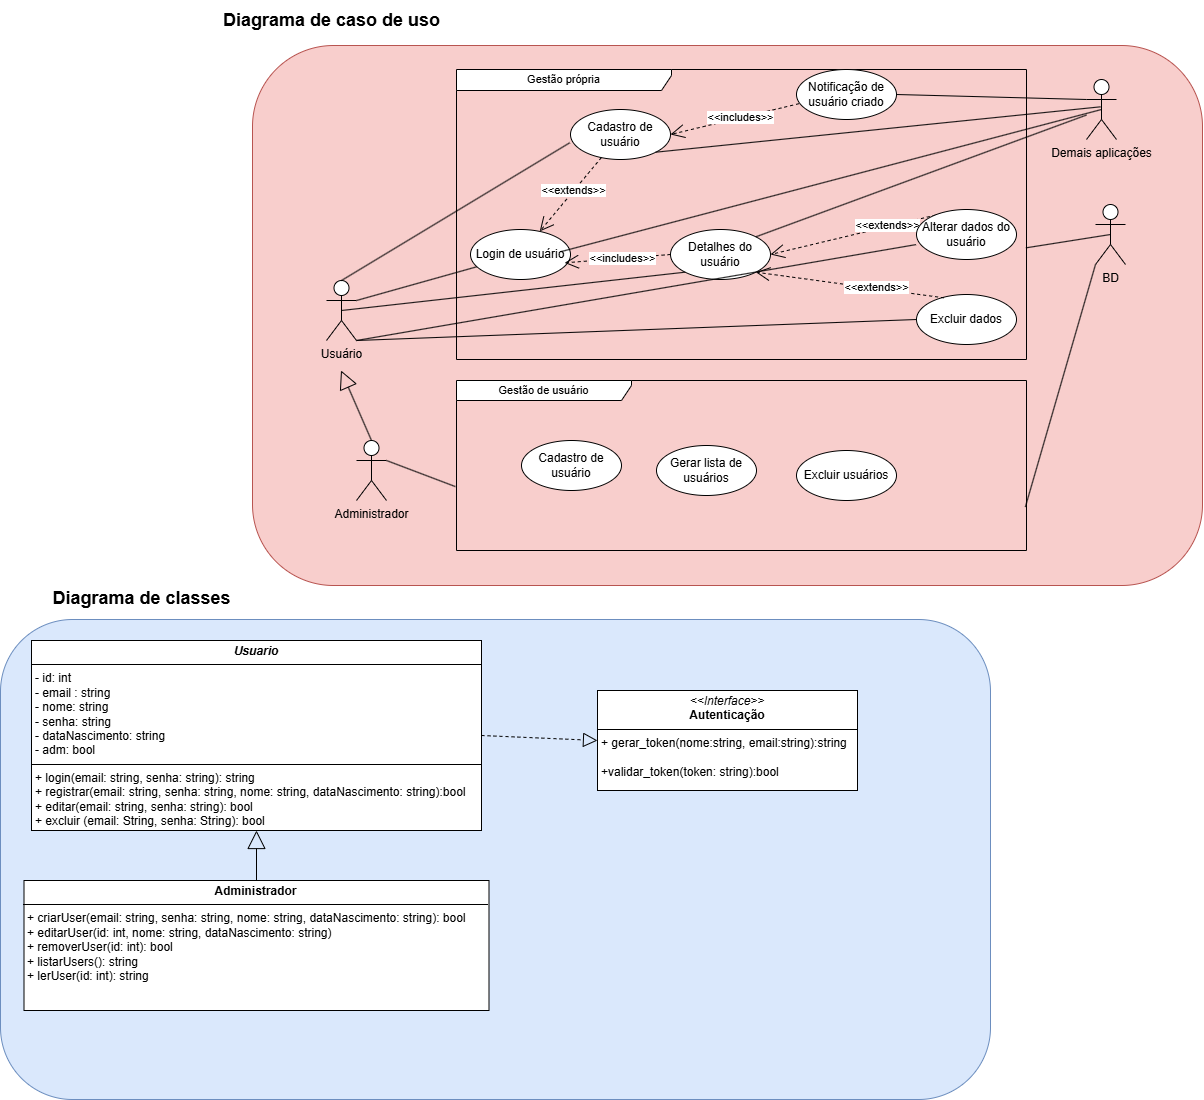

The diagram above was exported from draw.io. Its source (the exported page's mxGraphModel, read from the mxfile embedded in the PNG):
<mxGraphModel dx="2009" dy="1824" grid="1" gridSize="10" guides="1" tooltips="1" connect="1" arrows="1" fold="1" page="1" pageScale="1" pageWidth="827" pageHeight="1169" math="0" shadow="0">
  <root>
    <mxCell id="0" />
    <mxCell id="1" parent="0" />
    <mxCell id="yif7cwP6_f5OZigfxxrv-49" value="" style="rounded=1;whiteSpace=wrap;html=1;fillColor=#dae8fc;strokeColor=#6c8ebf;" parent="1" vertex="1">
      <mxGeometry x="-281" y="259" width="990" height="480" as="geometry" />
    </mxCell>
    <mxCell id="yif7cwP6_f5OZigfxxrv-47" value="" style="rounded=1;whiteSpace=wrap;html=1;fillColor=#f8cecc;strokeColor=#b85450;" parent="1" vertex="1">
      <mxGeometry x="-29" y="-315" width="950" height="540" as="geometry" />
    </mxCell>
    <mxCell id="eaopw1OA4tHI7iTekrfp-8" style="edgeStyle=none;shape=connector;rounded=0;orthogonalLoop=1;jettySize=auto;html=1;strokeColor=default;align=center;verticalAlign=middle;fontFamily=Helvetica;fontSize=11;fontColor=default;labelBackgroundColor=default;endArrow=none;endFill=0;exitX=1;exitY=0.3333333333333333;exitDx=0;exitDy=0;exitPerimeter=0;" parent="1" source="eaopw1OA4tHI7iTekrfp-1" target="eaopw1OA4tHI7iTekrfp-5" edge="1">
      <mxGeometry relative="1" as="geometry" />
    </mxCell>
    <mxCell id="eaopw1OA4tHI7iTekrfp-1" value="Usuário" style="shape=umlActor;verticalLabelPosition=bottom;verticalAlign=top;html=1;outlineConnect=0;" parent="1" vertex="1">
      <mxGeometry x="45" y="-80" width="30" height="60" as="geometry" />
    </mxCell>
    <mxCell id="eaopw1OA4tHI7iTekrfp-2" value="Demais aplicações" style="shape=umlActor;verticalLabelPosition=bottom;verticalAlign=top;html=1;" parent="1" vertex="1">
      <mxGeometry x="805" y="-281" width="30" height="60" as="geometry" />
    </mxCell>
    <mxCell id="eaopw1OA4tHI7iTekrfp-3" value="Cadastro de usuário" style="ellipse;whiteSpace=wrap;html=1;" parent="1" vertex="1">
      <mxGeometry x="289" y="-251" width="100" height="50" as="geometry" />
    </mxCell>
    <mxCell id="eaopw1OA4tHI7iTekrfp-5" value="Login de usuário" style="ellipse;whiteSpace=wrap;html=1;" parent="1" vertex="1">
      <mxGeometry x="189" y="-131" width="100" height="50" as="geometry" />
    </mxCell>
    <mxCell id="eaopw1OA4tHI7iTekrfp-21" value="&amp;lt;&amp;lt;extends&amp;gt;&amp;gt;" style="endArrow=open;endSize=12;dashed=1;html=1;rounded=0;strokeColor=default;align=center;verticalAlign=middle;fontFamily=Helvetica;fontSize=11;fontColor=default;labelBackgroundColor=default;" parent="1" source="eaopw1OA4tHI7iTekrfp-3" target="eaopw1OA4tHI7iTekrfp-5" edge="1">
      <mxGeometry x="-0.0909" width="160" relative="1" as="geometry">
        <mxPoint x="503" y="33" as="sourcePoint" />
        <mxPoint x="315" y="-41" as="targetPoint" />
        <mxPoint as="offset" />
      </mxGeometry>
    </mxCell>
    <mxCell id="eaopw1OA4tHI7iTekrfp-42" value="Gestão própria" style="shape=umlFrame;whiteSpace=wrap;html=1;pointerEvents=0;fontFamily=Helvetica;fontSize=11;fontColor=default;labelBackgroundColor=default;width=215;height=21;" parent="1" vertex="1">
      <mxGeometry x="175" y="-291" width="570" height="290" as="geometry" />
    </mxCell>
    <mxCell id="DGh_F-wEEUSYSohnh4VO-1" value="Detalhes do usuário" style="ellipse;whiteSpace=wrap;html=1;" parent="1" vertex="1">
      <mxGeometry x="389" y="-131" width="100" height="50" as="geometry" />
    </mxCell>
    <mxCell id="DGh_F-wEEUSYSohnh4VO-2" value="Excluir dados" style="ellipse;whiteSpace=wrap;html=1;" parent="1" vertex="1">
      <mxGeometry x="635" y="-66" width="100" height="50" as="geometry" />
    </mxCell>
    <mxCell id="DGh_F-wEEUSYSohnh4VO-4" value="&amp;lt;&amp;lt;includes&amp;gt;&amp;gt;" style="endArrow=open;endSize=12;dashed=1;html=1;rounded=0;strokeColor=default;align=center;verticalAlign=middle;fontFamily=Helvetica;fontSize=11;fontColor=default;labelBackgroundColor=default;exitX=0;exitY=0.5;exitDx=0;exitDy=0;entryX=0.941;entryY=0.667;entryDx=0;entryDy=0;entryPerimeter=0;" parent="1" source="DGh_F-wEEUSYSohnh4VO-1" target="eaopw1OA4tHI7iTekrfp-5" edge="1">
      <mxGeometry x="-0.0909" width="160" relative="1" as="geometry">
        <mxPoint x="435" y="-166" as="sourcePoint" />
        <mxPoint x="293" y="-181" as="targetPoint" />
        <mxPoint as="offset" />
      </mxGeometry>
    </mxCell>
    <mxCell id="DGh_F-wEEUSYSohnh4VO-5" value="&amp;lt;&amp;lt;extends&amp;gt;&amp;gt;" style="endArrow=open;endSize=12;dashed=1;html=1;rounded=0;strokeColor=default;align=center;verticalAlign=middle;fontFamily=Helvetica;fontSize=11;fontColor=default;labelBackgroundColor=default;exitX=0.366;exitY=0.029;exitDx=0;exitDy=0;entryX=1;entryY=0.5;entryDx=0;entryDy=0;exitPerimeter=0;" parent="1" source="DGh_F-wEEUSYSohnh4VO-6" target="DGh_F-wEEUSYSohnh4VO-1" edge="1">
      <mxGeometry x="-0.2777" y="-1" width="160" relative="1" as="geometry">
        <mxPoint x="577" y="-181" as="sourcePoint" />
        <mxPoint x="455" y="-156" as="targetPoint" />
        <mxPoint as="offset" />
      </mxGeometry>
    </mxCell>
    <mxCell id="DGh_F-wEEUSYSohnh4VO-6" value="Alterar dados do usuário" style="ellipse;whiteSpace=wrap;html=1;" parent="1" vertex="1">
      <mxGeometry x="635" y="-151" width="100" height="50" as="geometry" />
    </mxCell>
    <mxCell id="DGh_F-wEEUSYSohnh4VO-13" value="BD" style="shape=umlActor;verticalLabelPosition=bottom;verticalAlign=top;html=1;" parent="1" vertex="1">
      <mxGeometry x="814" y="-156" width="30" height="60" as="geometry" />
    </mxCell>
    <mxCell id="DGh_F-wEEUSYSohnh4VO-14" style="edgeStyle=none;shape=connector;rounded=0;orthogonalLoop=1;jettySize=auto;html=1;strokeColor=default;align=center;verticalAlign=middle;fontFamily=Helvetica;fontSize=11;fontColor=default;labelBackgroundColor=default;endArrow=none;endFill=0;exitX=1;exitY=0;exitDx=0;exitDy=0;" parent="1" source="DGh_F-wEEUSYSohnh4VO-1" target="eaopw1OA4tHI7iTekrfp-2" edge="1">
      <mxGeometry relative="1" as="geometry">
        <mxPoint x="315" y="-187" as="sourcePoint" />
        <mxPoint x="739" y="-201" as="targetPoint" />
        <Array as="points" />
      </mxGeometry>
    </mxCell>
    <mxCell id="DGh_F-wEEUSYSohnh4VO-15" style="edgeStyle=none;shape=connector;rounded=0;orthogonalLoop=1;jettySize=auto;html=1;strokeColor=default;align=center;verticalAlign=middle;fontFamily=Helvetica;fontSize=11;fontColor=default;labelBackgroundColor=default;endArrow=none;endFill=0;exitX=0.5;exitY=0.5;exitDx=0;exitDy=0;exitPerimeter=0;entryX=0.999;entryY=0.615;entryDx=0;entryDy=0;entryPerimeter=0;" parent="1" source="DGh_F-wEEUSYSohnh4VO-13" target="eaopw1OA4tHI7iTekrfp-42" edge="1">
      <mxGeometry relative="1" as="geometry">
        <mxPoint x="823" y="-66" as="sourcePoint" />
        <mxPoint x="745" y="-88" as="targetPoint" />
      </mxGeometry>
    </mxCell>
    <mxCell id="yif7cwP6_f5OZigfxxrv-1" value="&amp;lt;&amp;lt;extends&amp;gt;&amp;gt;" style="endArrow=open;endSize=12;dashed=1;html=1;rounded=0;strokeColor=default;align=center;verticalAlign=middle;fontFamily=Helvetica;fontSize=11;fontColor=default;labelBackgroundColor=default;exitX=0.275;exitY=0.067;exitDx=0;exitDy=0;entryX=1;entryY=1;entryDx=0;entryDy=0;exitPerimeter=0;" parent="1" source="DGh_F-wEEUSYSohnh4VO-2" target="DGh_F-wEEUSYSohnh4VO-1" edge="1">
      <mxGeometry x="-0.2777" y="-1" width="160" relative="1" as="geometry">
        <mxPoint x="545" y="-100" as="sourcePoint" />
        <mxPoint x="478" y="-181" as="targetPoint" />
        <mxPoint as="offset" />
      </mxGeometry>
    </mxCell>
    <mxCell id="yif7cwP6_f5OZigfxxrv-50" value="&lt;font style=&quot;font-size: 18px;&quot;&gt;&lt;b&gt;Diagrama de caso de uso&lt;/b&gt;&lt;/font&gt;" style="text;html=1;align=center;verticalAlign=middle;resizable=0;points=[];autosize=1;strokeColor=none;fillColor=none;" parent="1" vertex="1">
      <mxGeometry x="-70" y="-360" width="240" height="40" as="geometry" />
    </mxCell>
    <mxCell id="yif7cwP6_f5OZigfxxrv-51" value="&lt;font style=&quot;font-size: 18px;&quot;&gt;&lt;b&gt;Diagrama de classes&lt;/b&gt;&lt;/font&gt;" style="text;html=1;align=center;verticalAlign=middle;resizable=0;points=[];autosize=1;strokeColor=none;fillColor=none;" parent="1" vertex="1">
      <mxGeometry x="-240" y="218" width="200" height="40" as="geometry" />
    </mxCell>
    <mxCell id="yif7cwP6_f5OZigfxxrv-53" value="Notificação de usuário criado" style="ellipse;whiteSpace=wrap;html=1;" parent="1" vertex="1">
      <mxGeometry x="515" y="-291" width="100" height="50" as="geometry" />
    </mxCell>
    <mxCell id="yif7cwP6_f5OZigfxxrv-55" value="&amp;lt;&amp;lt;includes&amp;gt;&amp;gt;" style="endArrow=open;endSize=12;dashed=1;html=1;rounded=0;strokeColor=default;align=center;verticalAlign=middle;fontFamily=Helvetica;fontSize=11;fontColor=default;labelBackgroundColor=default;exitX=0.024;exitY=0.684;exitDx=0;exitDy=0;exitPerimeter=0;entryX=1;entryY=0.5;entryDx=0;entryDy=0;" parent="1" source="yif7cwP6_f5OZigfxxrv-53" target="eaopw1OA4tHI7iTekrfp-3" edge="1">
      <mxGeometry x="-0.0909" width="160" relative="1" as="geometry">
        <mxPoint x="437" y="-48.5" as="sourcePoint" />
        <mxPoint x="315" y="-53.5" as="targetPoint" />
        <mxPoint as="offset" />
      </mxGeometry>
    </mxCell>
    <mxCell id="yif7cwP6_f5OZigfxxrv-56" style="edgeStyle=none;shape=connector;rounded=0;orthogonalLoop=1;jettySize=auto;html=1;strokeColor=default;align=center;verticalAlign=middle;fontFamily=Helvetica;fontSize=11;fontColor=default;labelBackgroundColor=default;endArrow=none;endFill=0;exitX=1;exitY=0.5;exitDx=0;exitDy=0;entryX=0;entryY=0.3333333333333333;entryDx=0;entryDy=0;entryPerimeter=0;" parent="1" source="yif7cwP6_f5OZigfxxrv-53" target="eaopw1OA4tHI7iTekrfp-2" edge="1">
      <mxGeometry relative="1" as="geometry">
        <mxPoint x="484" y="-104" as="sourcePoint" />
        <mxPoint x="745" y="-261" as="targetPoint" />
        <Array as="points" />
      </mxGeometry>
    </mxCell>
    <mxCell id="yif7cwP6_f5OZigfxxrv-60" style="edgeStyle=none;shape=connector;rounded=0;orthogonalLoop=1;jettySize=auto;html=1;strokeColor=default;align=center;verticalAlign=middle;fontFamily=Helvetica;fontSize=11;fontColor=default;labelBackgroundColor=default;endArrow=none;endFill=0;entryX=-0.008;entryY=0.666;entryDx=0;entryDy=0;entryPerimeter=0;exitX=0.5;exitY=0;exitDx=0;exitDy=0;exitPerimeter=0;" parent="1" source="eaopw1OA4tHI7iTekrfp-1" target="eaopw1OA4tHI7iTekrfp-3" edge="1">
      <mxGeometry relative="1" as="geometry">
        <mxPoint x="106" y="-78" as="sourcePoint" />
        <mxPoint x="205" y="-114" as="targetPoint" />
      </mxGeometry>
    </mxCell>
    <mxCell id="yif7cwP6_f5OZigfxxrv-61" style="edgeStyle=none;shape=connector;rounded=0;orthogonalLoop=1;jettySize=auto;html=1;strokeColor=default;align=center;verticalAlign=middle;fontFamily=Helvetica;fontSize=11;fontColor=default;labelBackgroundColor=default;endArrow=none;endFill=0;entryX=0;entryY=1;entryDx=0;entryDy=0;exitX=0.5;exitY=0.5;exitDx=0;exitDy=0;exitPerimeter=0;" parent="1" source="eaopw1OA4tHI7iTekrfp-1" target="DGh_F-wEEUSYSohnh4VO-1" edge="1">
      <mxGeometry relative="1" as="geometry">
        <mxPoint x="125" y="-14" as="sourcePoint" />
        <mxPoint x="224" y="-50" as="targetPoint" />
      </mxGeometry>
    </mxCell>
    <mxCell id="yif7cwP6_f5OZigfxxrv-62" style="edgeStyle=none;shape=connector;rounded=0;orthogonalLoop=1;jettySize=auto;html=1;strokeColor=default;align=center;verticalAlign=middle;fontFamily=Helvetica;fontSize=11;fontColor=default;labelBackgroundColor=default;endArrow=none;endFill=0;entryX=-0.005;entryY=0.702;entryDx=0;entryDy=0;entryPerimeter=0;exitX=1;exitY=1;exitDx=0;exitDy=0;exitPerimeter=0;" parent="1" source="eaopw1OA4tHI7iTekrfp-1" target="DGh_F-wEEUSYSohnh4VO-6" edge="1">
      <mxGeometry relative="1" as="geometry">
        <mxPoint x="131" y="5" as="sourcePoint" />
        <mxPoint x="230" y="-31" as="targetPoint" />
      </mxGeometry>
    </mxCell>
    <mxCell id="yif7cwP6_f5OZigfxxrv-63" style="edgeStyle=none;shape=connector;rounded=0;orthogonalLoop=1;jettySize=auto;html=1;strokeColor=default;align=center;verticalAlign=middle;fontFamily=Helvetica;fontSize=11;fontColor=default;labelBackgroundColor=default;endArrow=none;endFill=0;entryX=0;entryY=0.5;entryDx=0;entryDy=0;exitX=1;exitY=1;exitDx=0;exitDy=0;exitPerimeter=0;" parent="1" source="eaopw1OA4tHI7iTekrfp-1" target="DGh_F-wEEUSYSohnh4VO-2" edge="1">
      <mxGeometry relative="1" as="geometry">
        <mxPoint x="145.5" y="18.900000000000006" as="sourcePoint" />
        <mxPoint x="615" y="-31.000000000000085" as="targetPoint" />
      </mxGeometry>
    </mxCell>
    <mxCell id="p4BHS4yH1zhZslwrcmYX-1" style="edgeStyle=none;shape=connector;rounded=0;orthogonalLoop=1;jettySize=auto;html=1;strokeColor=default;align=center;verticalAlign=middle;fontFamily=Helvetica;fontSize=11;fontColor=default;labelBackgroundColor=default;endArrow=none;endFill=0;exitX=1;exitY=1;exitDx=0;exitDy=0;" parent="1" source="eaopw1OA4tHI7iTekrfp-3" edge="1">
      <mxGeometry relative="1" as="geometry">
        <mxPoint x="379.35533905932743" y="-201.0023304703363" as="sourcePoint" />
        <mxPoint x="819" y="-253.68" as="targetPoint" />
        <Array as="points" />
      </mxGeometry>
    </mxCell>
    <mxCell id="p4BHS4yH1zhZslwrcmYX-2" style="edgeStyle=none;shape=connector;rounded=0;orthogonalLoop=1;jettySize=auto;html=1;strokeColor=default;align=center;verticalAlign=middle;fontFamily=Helvetica;fontSize=11;fontColor=default;labelBackgroundColor=default;endArrow=none;endFill=0;exitX=1;exitY=0;exitDx=0;exitDy=0;entryX=0.5;entryY=0.5;entryDx=0;entryDy=0;entryPerimeter=0;" parent="1" target="eaopw1OA4tHI7iTekrfp-2" edge="1">
      <mxGeometry relative="1" as="geometry">
        <mxPoint x="280" y="-109" as="sourcePoint" />
        <mxPoint x="610" y="-231" as="targetPoint" />
        <Array as="points" />
      </mxGeometry>
    </mxCell>
    <mxCell id="-p_Wej6CakAxv_wkq7H6-1" value="&lt;p style=&quot;margin:0px;margin-top:4px;text-align:center;&quot;&gt;&lt;b&gt;&lt;i&gt;Usuario&lt;/i&gt;&lt;/b&gt;&lt;/p&gt;&lt;hr size=&quot;1&quot; style=&quot;border-style:solid;&quot;&gt;&lt;p style=&quot;margin:0px;margin-left:4px;&quot;&gt;- id: int&lt;/p&gt;&lt;p style=&quot;margin:0px;margin-left:4px;&quot;&gt;- email : string&lt;/p&gt;&lt;p style=&quot;margin:0px;margin-left:4px;&quot;&gt;- nome: string&lt;/p&gt;&lt;p style=&quot;margin:0px;margin-left:4px;&quot;&gt;- senha: string&lt;/p&gt;&lt;p style=&quot;margin:0px;margin-left:4px;&quot;&gt;- dataNascimento: string&lt;/p&gt;&lt;p style=&quot;margin:0px;margin-left:4px;&quot;&gt;- adm: bool&lt;/p&gt;&lt;hr size=&quot;1&quot; style=&quot;border-style:solid;&quot;&gt;&lt;p style=&quot;margin:0px;margin-left:4px;&quot;&gt;+&amp;nbsp;&lt;span style=&quot;background-color: transparent; color: light-dark(rgb(0, 0, 0), rgb(255, 255, 255));&quot;&gt;login(email: string, senha: string): string&lt;/span&gt;&lt;/p&gt;&lt;p style=&quot;margin:0px;margin-left:4px;&quot;&gt;&lt;span style=&quot;background-color: transparent; color: light-dark(rgb(0, 0, 0), rgb(255, 255, 255));&quot;&gt;+ registrar(email: string, senha: string, nome: string, dataNascimento: string):bool&lt;/span&gt;&lt;/p&gt;&lt;p style=&quot;margin:0px;margin-left:4px;&quot;&gt;+ editar(email: string, senha: string): bool&lt;/p&gt;&lt;p style=&quot;margin:0px;margin-left:4px;&quot;&gt;+ excluir (email: String, senha: String): bool&lt;/p&gt;" style="verticalAlign=top;align=left;overflow=fill;html=1;whiteSpace=wrap;" parent="1" vertex="1">
      <mxGeometry x="-250" y="280" width="450" height="190" as="geometry" />
    </mxCell>
    <mxCell id="-p_Wej6CakAxv_wkq7H6-6" value="" style="endArrow=block;endSize=16;endFill=0;html=1;rounded=0;exitX=0.5;exitY=0;exitDx=0;exitDy=0;entryX=0.5;entryY=1;entryDx=0;entryDy=0;" parent="1" source="s8ZXW1hcrDhWf9ozQ3J6-9" target="-p_Wej6CakAxv_wkq7H6-1" edge="1">
      <mxGeometry width="160" relative="1" as="geometry">
        <mxPoint x="-35" y="520" as="sourcePoint" />
        <mxPoint x="-20" y="480" as="targetPoint" />
      </mxGeometry>
    </mxCell>
    <mxCell id="I6TDYLDf9mfGTw7cNU7U-2" value="&lt;p style=&quot;margin:0px;margin-top:4px;text-align:center;&quot;&gt;&lt;i&gt;&amp;lt;&amp;lt;Interface&amp;gt;&amp;gt;&lt;/i&gt;&lt;br&gt;&lt;b&gt;Autenticação&lt;/b&gt;&lt;/p&gt;&lt;hr size=&quot;1&quot; style=&quot;border-style:solid;&quot;&gt;&lt;p style=&quot;margin:0px;margin-left:4px;&quot;&gt;&lt;span style=&quot;background-color: transparent; color: light-dark(rgb(0, 0, 0), rgb(255, 255, 255));&quot;&gt;+ gerar_token(nome:string, email:string):string&lt;/span&gt;&lt;/p&gt;&lt;p style=&quot;margin:0px;margin-left:4px;&quot;&gt;&lt;span style=&quot;background-color: transparent; color: light-dark(rgb(0, 0, 0), rgb(255, 255, 255));&quot;&gt;&lt;br&gt;&lt;/span&gt;&lt;/p&gt;&lt;p style=&quot;margin:0px;margin-left:4px;&quot;&gt;&lt;span style=&quot;background-color: transparent; color: light-dark(rgb(0, 0, 0), rgb(255, 255, 255));&quot;&gt;+validar_token(token: string):bool&lt;/span&gt;&lt;/p&gt;" style="verticalAlign=top;align=left;overflow=fill;html=1;whiteSpace=wrap;" parent="1" vertex="1">
      <mxGeometry x="316" y="330" width="260" height="100" as="geometry" />
    </mxCell>
    <mxCell id="I6TDYLDf9mfGTw7cNU7U-4" value="" style="endArrow=block;dashed=1;endFill=0;endSize=12;html=1;rounded=0;entryX=0;entryY=0.5;entryDx=0;entryDy=0;exitX=1;exitY=0.5;exitDx=0;exitDy=0;" parent="1" source="-p_Wej6CakAxv_wkq7H6-1" target="I6TDYLDf9mfGTw7cNU7U-2" edge="1">
      <mxGeometry width="160" relative="1" as="geometry">
        <mxPoint x="-149.51351351351423" y="629" as="sourcePoint" />
        <mxPoint x="104.99999999999977" y="500" as="targetPoint" />
      </mxGeometry>
    </mxCell>
    <mxCell id="4-en7a09CUi_7LzuQxBd-8" value="Administrador" style="shape=umlActor;verticalLabelPosition=bottom;verticalAlign=top;html=1;outlineConnect=0;" parent="1" vertex="1">
      <mxGeometry x="75" y="80" width="30" height="60" as="geometry" />
    </mxCell>
    <mxCell id="4-en7a09CUi_7LzuQxBd-9" value="" style="endArrow=block;endSize=16;endFill=0;html=1;rounded=0;entryX=0.642;entryY=0.982;entryDx=0;entryDy=0;entryPerimeter=0;exitX=0.5;exitY=0;exitDx=0;exitDy=0;exitPerimeter=0;" parent="1" source="4-en7a09CUi_7LzuQxBd-8" edge="1">
      <mxGeometry width="160" relative="1" as="geometry">
        <mxPoint x="60" y="61" as="sourcePoint" />
        <mxPoint x="59.5" y="10" as="targetPoint" />
      </mxGeometry>
    </mxCell>
    <mxCell id="4-en7a09CUi_7LzuQxBd-11" value="Gestão de usuário" style="shape=umlFrame;whiteSpace=wrap;html=1;pointerEvents=0;fontFamily=Helvetica;fontSize=11;fontColor=default;labelBackgroundColor=default;width=175;height=20;" parent="1" vertex="1">
      <mxGeometry x="175" y="20" width="570" height="170" as="geometry" />
    </mxCell>
    <mxCell id="4-en7a09CUi_7LzuQxBd-12" value="Cadastro de usuário" style="ellipse;whiteSpace=wrap;html=1;" parent="1" vertex="1">
      <mxGeometry x="240" y="80" width="100" height="50" as="geometry" />
    </mxCell>
    <mxCell id="4-en7a09CUi_7LzuQxBd-14" value="Excluir usuários" style="ellipse;whiteSpace=wrap;html=1;" parent="1" vertex="1">
      <mxGeometry x="515" y="90" width="100" height="50" as="geometry" />
    </mxCell>
    <mxCell id="4-en7a09CUi_7LzuQxBd-15" value="Gerar lista de usuários" style="ellipse;whiteSpace=wrap;html=1;" parent="1" vertex="1">
      <mxGeometry x="375" y="85" width="100" height="50" as="geometry" />
    </mxCell>
    <mxCell id="_Mm1_QTeHOE83k0zjvJ_-6" style="edgeStyle=none;shape=connector;rounded=0;orthogonalLoop=1;jettySize=auto;html=1;strokeColor=default;align=center;verticalAlign=middle;fontFamily=Helvetica;fontSize=11;fontColor=default;labelBackgroundColor=default;endArrow=none;endFill=0;exitX=0.998;exitY=0.744;exitDx=0;exitDy=0;exitPerimeter=0;" parent="1" source="4-en7a09CUi_7LzuQxBd-11" edge="1">
      <mxGeometry relative="1" as="geometry">
        <mxPoint x="750" y="147" as="sourcePoint" />
        <mxPoint x="814" y="-96" as="targetPoint" />
        <Array as="points" />
      </mxGeometry>
    </mxCell>
    <mxCell id="_Mm1_QTeHOE83k0zjvJ_-7" style="edgeStyle=none;shape=connector;rounded=0;orthogonalLoop=1;jettySize=auto;html=1;strokeColor=default;align=center;verticalAlign=middle;fontFamily=Helvetica;fontSize=11;fontColor=default;labelBackgroundColor=default;endArrow=none;endFill=0;exitX=1;exitY=0.3333333333333333;exitDx=0;exitDy=0;exitPerimeter=0;entryX=-0.002;entryY=0.624;entryDx=0;entryDy=0;entryPerimeter=0;" parent="1" source="4-en7a09CUi_7LzuQxBd-8" target="4-en7a09CUi_7LzuQxBd-11" edge="1">
      <mxGeometry relative="1" as="geometry">
        <mxPoint x="75" y="160" as="sourcePoint" />
        <mxPoint x="145" y="-82" as="targetPoint" />
        <Array as="points" />
      </mxGeometry>
    </mxCell>
    <mxCell id="s8ZXW1hcrDhWf9ozQ3J6-10" value="" style="endArrow=block;dashed=1;endFill=0;endSize=12;html=1;rounded=0;entryX=0;entryY=0.75;entryDx=0;entryDy=0;exitX=0.869;exitY=0.144;exitDx=0;exitDy=0;exitPerimeter=0;" edge="1" parent="1" target="s8ZXW1hcrDhWf9ozQ3J6-9">
      <mxGeometry width="160" relative="1" as="geometry">
        <mxPoint x="68.32000000000016" y="537.2800000000002" as="sourcePoint" />
        <mxPoint x="805" y="593" as="targetPoint" />
      </mxGeometry>
    </mxCell>
    <mxCell id="s8ZXW1hcrDhWf9ozQ3J6-9" value="&lt;p style=&quot;margin:0px;margin-top:4px;text-align:center;&quot;&gt;&lt;b&gt;Administrador&lt;/b&gt;&lt;/p&gt;&lt;hr size=&quot;1&quot; style=&quot;border-style:solid;&quot;&gt;&lt;p style=&quot;margin:0px;margin-left:4px;&quot;&gt;+ criarUser&lt;span style=&quot;background-color: transparent; color: light-dark(rgb(0, 0, 0), rgb(255, 255, 255));&quot;&gt;(email: string, senha: string, nome: string, dataNascimento: string): bool&lt;/span&gt;&lt;/p&gt;&lt;p style=&quot;margin:0px;margin-left:4px;&quot;&gt;&lt;span style=&quot;background-color: transparent; color: light-dark(rgb(0, 0, 0), rgb(255, 255, 255));&quot;&gt;+ editarUser&lt;/span&gt;&lt;span style=&quot;background-color: transparent; color: light-dark(rgb(0, 0, 0), rgb(255, 255, 255));&quot;&gt;(id:&amp;nbsp;&lt;/span&gt;int&lt;span style=&quot;background-color: transparent; color: light-dark(rgb(0, 0, 0), rgb(255, 255, 255));&quot;&gt;, nome: string, dataNascimento: string)&lt;/span&gt;&lt;/p&gt;&lt;p style=&quot;margin:0px;margin-left:4px;&quot;&gt;&lt;span style=&quot;background-color: transparent; color: light-dark(rgb(0, 0, 0), rgb(255, 255, 255));&quot;&gt;+ removerUser(id: int): bool&lt;/span&gt;&lt;/p&gt;&lt;p style=&quot;margin:0px;margin-left:4px;&quot;&gt;&lt;span style=&quot;background-color: transparent; color: light-dark(rgb(0, 0, 0), rgb(255, 255, 255));&quot;&gt;+ listarUsers(): string&lt;/span&gt;&lt;/p&gt;&lt;p style=&quot;margin:0px;margin-left:4px;&quot;&gt;&lt;span style=&quot;background-color: transparent; color: light-dark(rgb(0, 0, 0), rgb(255, 255, 255));&quot;&gt;+ lerUser(id: int): string&lt;/span&gt;&lt;/p&gt;&lt;p style=&quot;margin:0px;margin-left:4px;&quot;&gt;&lt;span style=&quot;background-color: transparent; color: light-dark(rgb(0, 0, 0), rgb(255, 255, 255));&quot;&gt;&lt;br&gt;&lt;/span&gt;&lt;/p&gt;" style="verticalAlign=top;align=left;overflow=fill;html=1;whiteSpace=wrap;" vertex="1" parent="1">
      <mxGeometry x="-257.5" y="520" width="465" height="130" as="geometry" />
    </mxCell>
  </root>
</mxGraphModel>